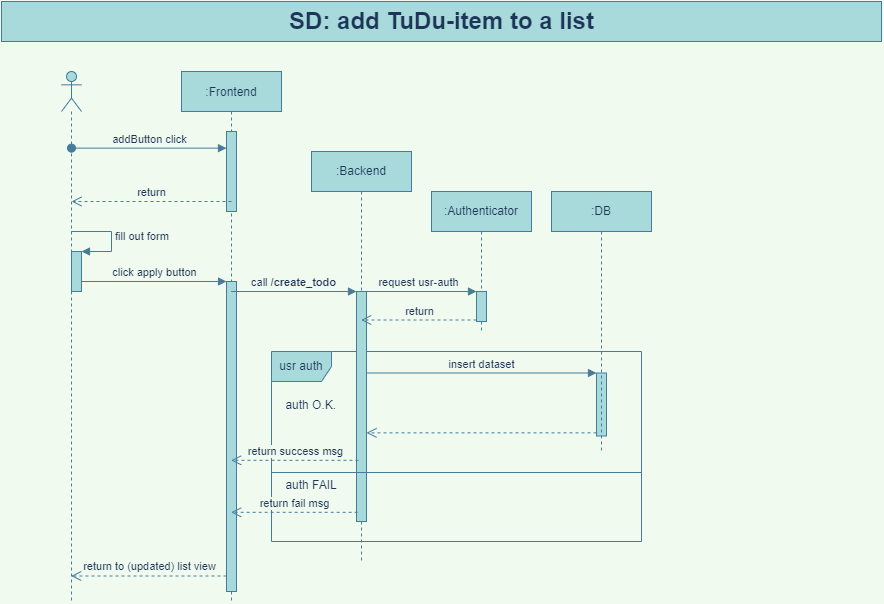

The diagram above was exported from draw.io. Its source (the exported page's mxGraphModel, read from the mxfile embedded in the PNG):
<mxGraphModel dx="1065" dy="456" grid="1" gridSize="10" guides="1" tooltips="1" connect="1" arrows="1" fold="1" page="1" pageScale="1" pageWidth="900" pageHeight="700" background="#F1FAEE" math="0" shadow="0">
  <root>
    <mxCell id="0" />
    <mxCell id="1" parent="0" />
    <mxCell id="3nuBFxr9cyL0pnOWT2aG-5" value=":Frontend" style="shape=umlLifeline;perimeter=lifelinePerimeter;container=1;collapsible=0;recursiveResize=0;shadow=0;strokeWidth=1;fillColor=#A8DADC;strokeColor=#457B9D;fontColor=#1D3557;" parent="1" vertex="1">
      <mxGeometry x="190" y="80" width="100" height="530" as="geometry" />
    </mxCell>
    <mxCell id="kSekGtJbtRoE3fKYx9vQ-12" value="" style="html=1;points=[];perimeter=orthogonalPerimeter;strokeColor=#457B9D;fillColor=#A8DADC;gradientDirection=west;fontColor=#1D3557;" parent="3nuBFxr9cyL0pnOWT2aG-5" vertex="1">
      <mxGeometry x="45" y="60" width="10" height="80" as="geometry" />
    </mxCell>
    <mxCell id="kSekGtJbtRoE3fKYx9vQ-19" value="" style="html=1;points=[];perimeter=orthogonalPerimeter;strokeColor=#457B9D;fillColor=#A8DADC;gradientDirection=west;fontColor=#1D3557;" parent="3nuBFxr9cyL0pnOWT2aG-5" vertex="1">
      <mxGeometry x="45" y="210" width="10" height="310" as="geometry" />
    </mxCell>
    <mxCell id="kSekGtJbtRoE3fKYx9vQ-4" value="SD: add TuDu-item to a list" style="text;strokeColor=#457B9D;fillColor=#A8DADC;html=1;fontSize=24;fontStyle=1;verticalAlign=middle;align=center;gradientDirection=west;fontColor=#1D3557;" parent="1" vertex="1">
      <mxGeometry x="10" y="10" width="880" height="40" as="geometry" />
    </mxCell>
    <mxCell id="kSekGtJbtRoE3fKYx9vQ-9" value=":Backend" style="shape=umlLifeline;perimeter=lifelinePerimeter;whiteSpace=wrap;html=1;container=1;collapsible=0;recursiveResize=0;outlineConnect=0;strokeColor=#457B9D;fillColor=#A8DADC;gradientDirection=west;fontColor=#1D3557;" parent="1" vertex="1">
      <mxGeometry x="320" y="160" width="100" height="410" as="geometry" />
    </mxCell>
    <mxCell id="kSekGtJbtRoE3fKYx9vQ-38" value="" style="group;fontColor=#1D3557;" parent="kSekGtJbtRoE3fKYx9vQ-9" vertex="1" connectable="0">
      <mxGeometry x="-40" y="200" width="370" height="190" as="geometry" />
    </mxCell>
    <mxCell id="kSekGtJbtRoE3fKYx9vQ-35" value="" style="group;fontColor=#1D3557;" parent="kSekGtJbtRoE3fKYx9vQ-38" vertex="1" connectable="0">
      <mxGeometry width="370" height="190" as="geometry" />
    </mxCell>
    <mxCell id="kSekGtJbtRoE3fKYx9vQ-27" value="usr auth" style="shape=umlFrame;whiteSpace=wrap;html=1;strokeColor=#457B9D;fillColor=#A8DADC;gradientDirection=west;container=1;fontColor=#1D3557;" parent="kSekGtJbtRoE3fKYx9vQ-35" vertex="1">
      <mxGeometry width="370" height="190" as="geometry" />
    </mxCell>
    <mxCell id="kSekGtJbtRoE3fKYx9vQ-28" value="auth O.K." style="text;strokeColor=none;fillColor=none;align=left;verticalAlign=top;spacingLeft=4;spacingRight=4;overflow=hidden;rotatable=0;points=[[0,0.5],[1,0.5]];portConstraint=eastwest;fontColor=#1D3557;" parent="kSekGtJbtRoE3fKYx9vQ-27" vertex="1">
      <mxGeometry x="8.40909090909091" y="40" width="69.375" height="26" as="geometry" />
    </mxCell>
    <mxCell id="kSekGtJbtRoE3fKYx9vQ-30" value="auth FAIL" style="text;strokeColor=none;fillColor=none;align=left;verticalAlign=top;spacingLeft=4;spacingRight=4;overflow=hidden;rotatable=0;points=[[0,0.5],[1,0.5]];portConstraint=eastwest;fontColor=#1D3557;" parent="kSekGtJbtRoE3fKYx9vQ-27" vertex="1">
      <mxGeometry x="8.40909090909091" y="120" width="80.9375" height="26" as="geometry" />
    </mxCell>
    <mxCell id="kSekGtJbtRoE3fKYx9vQ-37" value="" style="endArrow=none;dashed=1;html=1;labelBackgroundColor=#F1FAEE;strokeColor=#457B9D;fontColor=#1D3557;rounded=0;" parent="kSekGtJbtRoE3fKYx9vQ-35" target="kSekGtJbtRoE3fKYx9vQ-27" edge="1">
      <mxGeometry width="50" height="50" relative="1" as="geometry">
        <mxPoint y="100" as="sourcePoint" />
        <mxPoint x="219.6875" y="80" as="targetPoint" />
      </mxGeometry>
    </mxCell>
    <mxCell id="kSekGtJbtRoE3fKYx9vQ-45" value="" style="html=1;points=[];perimeter=orthogonalPerimeter;strokeColor=#457B9D;fillColor=#A8DADC;gradientDirection=west;fontColor=#1D3557;" parent="kSekGtJbtRoE3fKYx9vQ-35" vertex="1">
      <mxGeometry x="325" y="21.5" width="10" height="63" as="geometry" />
    </mxCell>
    <mxCell id="kSekGtJbtRoE3fKYx9vQ-24" value="" style="html=1;points=[];perimeter=orthogonalPerimeter;strokeColor=#457B9D;fillColor=#A8DADC;gradientDirection=west;fontColor=#1D3557;" parent="kSekGtJbtRoE3fKYx9vQ-9" vertex="1">
      <mxGeometry x="45" y="140" width="10" height="230" as="geometry" />
    </mxCell>
    <mxCell id="kSekGtJbtRoE3fKYx9vQ-47" value="" style="html=1;verticalAlign=bottom;endArrow=open;dashed=1;endSize=8;exitX=0;exitY=0.95;labelBackgroundColor=#F1FAEE;strokeColor=#457B9D;fontColor=#1D3557;rounded=0;" parent="kSekGtJbtRoE3fKYx9vQ-9" source="kSekGtJbtRoE3fKYx9vQ-45" target="kSekGtJbtRoE3fKYx9vQ-24" edge="1">
      <mxGeometry relative="1" as="geometry">
        <mxPoint x="37.78409090909088" y="289" as="targetPoint" />
      </mxGeometry>
    </mxCell>
    <mxCell id="kSekGtJbtRoE3fKYx9vQ-46" value="insert dataset" style="html=1;verticalAlign=bottom;endArrow=block;entryX=0;entryY=0;labelBackgroundColor=#F1FAEE;strokeColor=#457B9D;fontColor=#1D3557;rounded=0;" parent="kSekGtJbtRoE3fKYx9vQ-9" source="kSekGtJbtRoE3fKYx9vQ-24" target="kSekGtJbtRoE3fKYx9vQ-45" edge="1">
      <mxGeometry relative="1" as="geometry">
        <mxPoint x="37.78409090909088" y="213" as="sourcePoint" />
      </mxGeometry>
    </mxCell>
    <mxCell id="kSekGtJbtRoE3fKYx9vQ-10" value=":DB" style="shape=umlLifeline;perimeter=lifelinePerimeter;whiteSpace=wrap;html=1;container=1;collapsible=0;recursiveResize=0;outlineConnect=0;strokeColor=#457B9D;fillColor=#A8DADC;gradientDirection=west;fontColor=#1D3557;" parent="1" vertex="1">
      <mxGeometry x="560" y="200" width="100" height="260" as="geometry" />
    </mxCell>
    <mxCell id="kSekGtJbtRoE3fKYx9vQ-11" value="" style="shape=umlLifeline;participant=umlActor;perimeter=lifelinePerimeter;whiteSpace=wrap;html=1;container=1;collapsible=0;recursiveResize=0;verticalAlign=top;spacingTop=36;outlineConnect=0;strokeColor=#457B9D;fillColor=#A8DADC;gradientDirection=west;fontColor=#1D3557;" parent="1" vertex="1">
      <mxGeometry x="70" y="80" width="20" height="530" as="geometry" />
    </mxCell>
    <mxCell id="kSekGtJbtRoE3fKYx9vQ-17" value="" style="html=1;points=[];perimeter=orthogonalPerimeter;strokeColor=#457B9D;fillColor=#A8DADC;gradientDirection=west;fontColor=#1D3557;" parent="kSekGtJbtRoE3fKYx9vQ-11" vertex="1">
      <mxGeometry x="10" y="180" width="10" height="40" as="geometry" />
    </mxCell>
    <mxCell id="kSekGtJbtRoE3fKYx9vQ-18" value="fill out form" style="edgeStyle=orthogonalEdgeStyle;html=1;align=left;spacingLeft=2;endArrow=block;entryX=1;entryY=0;labelBackgroundColor=#F1FAEE;strokeColor=#457B9D;fontColor=#1D3557;rounded=0;" parent="kSekGtJbtRoE3fKYx9vQ-11" source="kSekGtJbtRoE3fKYx9vQ-11" target="kSekGtJbtRoE3fKYx9vQ-17" edge="1">
      <mxGeometry relative="1" as="geometry">
        <mxPoint x="134.97" y="140" as="sourcePoint" />
        <Array as="points">
          <mxPoint x="50" y="160" />
          <mxPoint x="50" y="180" />
        </Array>
      </mxGeometry>
    </mxCell>
    <mxCell id="kSekGtJbtRoE3fKYx9vQ-13" value="addButton click" style="html=1;verticalAlign=bottom;startArrow=oval;endArrow=block;startSize=8;labelBackgroundColor=#F1FAEE;strokeColor=#457B9D;fontColor=#1D3557;rounded=0;" parent="1" target="kSekGtJbtRoE3fKYx9vQ-12" edge="1">
      <mxGeometry relative="1" as="geometry">
        <mxPoint x="80" y="156.64" as="sourcePoint" />
        <mxPoint x="236" y="157" as="targetPoint" />
      </mxGeometry>
    </mxCell>
    <mxCell id="kSekGtJbtRoE3fKYx9vQ-14" value="return" style="html=1;verticalAlign=bottom;endArrow=open;dashed=1;endSize=8;labelBackgroundColor=#F1FAEE;strokeColor=#457B9D;fontColor=#1D3557;rounded=0;" parent="1" edge="1">
      <mxGeometry relative="1" as="geometry">
        <mxPoint x="240" y="210" as="sourcePoint" />
        <mxPoint x="80" y="210" as="targetPoint" />
      </mxGeometry>
    </mxCell>
    <mxCell id="kSekGtJbtRoE3fKYx9vQ-20" value="click apply button" style="html=1;verticalAlign=bottom;endArrow=block;entryX=0;entryY=0;labelBackgroundColor=#F1FAEE;strokeColor=#457B9D;fontColor=#1D3557;rounded=0;" parent="1" source="kSekGtJbtRoE3fKYx9vQ-17" target="kSekGtJbtRoE3fKYx9vQ-19" edge="1">
      <mxGeometry relative="1" as="geometry">
        <mxPoint x="165" y="290" as="sourcePoint" />
      </mxGeometry>
    </mxCell>
    <mxCell id="kSekGtJbtRoE3fKYx9vQ-21" value="return to (updated) list view" style="html=1;verticalAlign=bottom;endArrow=open;dashed=1;endSize=8;exitX=0;exitY=0.95;labelBackgroundColor=#F1FAEE;strokeColor=#457B9D;fontColor=#1D3557;rounded=0;" parent="1" source="kSekGtJbtRoE3fKYx9vQ-19" target="kSekGtJbtRoE3fKYx9vQ-11" edge="1">
      <mxGeometry relative="1" as="geometry">
        <mxPoint x="165" y="366" as="targetPoint" />
      </mxGeometry>
    </mxCell>
    <mxCell id="kSekGtJbtRoE3fKYx9vQ-25" value="call &lt;b&gt;/create_todo&lt;/b&gt;" style="html=1;verticalAlign=bottom;endArrow=block;entryX=0;entryY=0;labelBackgroundColor=#F1FAEE;strokeColor=#457B9D;fontColor=#1D3557;rounded=0;" parent="1" source="3nuBFxr9cyL0pnOWT2aG-5" target="kSekGtJbtRoE3fKYx9vQ-24" edge="1">
      <mxGeometry relative="1" as="geometry">
        <mxPoint x="290" y="300" as="sourcePoint" />
      </mxGeometry>
    </mxCell>
    <mxCell id="kSekGtJbtRoE3fKYx9vQ-26" value="return fail msg" style="html=1;verticalAlign=bottom;endArrow=open;dashed=1;endSize=8;exitX=0.114;exitY=0.96;exitDx=0;exitDy=0;exitPerimeter=0;labelBackgroundColor=#F1FAEE;strokeColor=#457B9D;fontColor=#1D3557;rounded=0;" parent="1" source="kSekGtJbtRoE3fKYx9vQ-24" target="3nuBFxr9cyL0pnOWT2aG-5" edge="1">
      <mxGeometry relative="1" as="geometry">
        <mxPoint x="290" y="376" as="targetPoint" />
      </mxGeometry>
    </mxCell>
    <mxCell id="kSekGtJbtRoE3fKYx9vQ-44" value=":Authenticator" style="shape=umlLifeline;perimeter=lifelinePerimeter;whiteSpace=wrap;html=1;container=1;collapsible=0;recursiveResize=0;outlineConnect=0;strokeColor=#457B9D;fillColor=#A8DADC;gradientDirection=west;fontColor=#1D3557;" parent="1" vertex="1">
      <mxGeometry x="440" y="200" width="100" height="140" as="geometry" />
    </mxCell>
    <mxCell id="kSekGtJbtRoE3fKYx9vQ-39" value="" style="html=1;points=[];perimeter=orthogonalPerimeter;strokeColor=#457B9D;fillColor=#A8DADC;gradientDirection=west;fontColor=#1D3557;" parent="kSekGtJbtRoE3fKYx9vQ-44" vertex="1">
      <mxGeometry x="45" y="100" width="10" height="30" as="geometry" />
    </mxCell>
    <mxCell id="kSekGtJbtRoE3fKYx9vQ-40" value="request usr-auth" style="html=1;verticalAlign=bottom;endArrow=block;entryX=0;entryY=0;labelBackgroundColor=#F1FAEE;strokeColor=#457B9D;fontColor=#1D3557;rounded=0;" parent="1" source="kSekGtJbtRoE3fKYx9vQ-9" target="kSekGtJbtRoE3fKYx9vQ-39" edge="1">
      <mxGeometry relative="1" as="geometry">
        <mxPoint x="420" y="260" as="sourcePoint" />
      </mxGeometry>
    </mxCell>
    <mxCell id="kSekGtJbtRoE3fKYx9vQ-41" value="return" style="html=1;verticalAlign=bottom;endArrow=open;dashed=1;endSize=8;exitX=0;exitY=0.95;labelBackgroundColor=#F1FAEE;strokeColor=#457B9D;fontColor=#1D3557;rounded=0;" parent="1" source="kSekGtJbtRoE3fKYx9vQ-39" target="kSekGtJbtRoE3fKYx9vQ-9" edge="1">
      <mxGeometry relative="1" as="geometry">
        <mxPoint x="420" y="336" as="targetPoint" />
      </mxGeometry>
    </mxCell>
    <mxCell id="kSekGtJbtRoE3fKYx9vQ-48" value="return success msg" style="html=1;verticalAlign=bottom;endArrow=open;dashed=1;endSize=8;exitX=0.195;exitY=0.734;exitDx=0;exitDy=0;exitPerimeter=0;labelBackgroundColor=#F1FAEE;strokeColor=#457B9D;fontColor=#1D3557;rounded=0;" parent="1" source="kSekGtJbtRoE3fKYx9vQ-24" target="3nuBFxr9cyL0pnOWT2aG-5" edge="1">
      <mxGeometry relative="1" as="geometry">
        <mxPoint x="370" y="470" as="sourcePoint" />
        <mxPoint x="290" y="470" as="targetPoint" />
      </mxGeometry>
    </mxCell>
    <mxCell id="kSekGtJbtRoE3fKYx9vQ-49" value="" style="line;strokeWidth=1;fillColor=none;align=left;verticalAlign=middle;spacingTop=-1;spacingLeft=3;spacingRight=3;rotatable=0;labelPosition=right;points=[];portConstraint=eastwest;strokeColor=#457B9D;labelBackgroundColor=#F1FAEE;fontColor=#1D3557;" parent="1" vertex="1">
      <mxGeometry x="280" y="477" width="370" height="8" as="geometry" />
    </mxCell>
  </root>
</mxGraphModel>